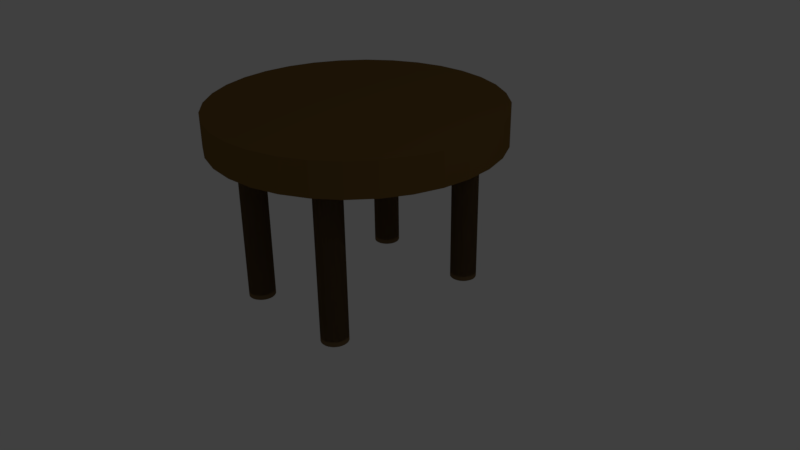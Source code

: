 # Source: table.blend  (saved by Blender 2.77.0; exported with 4.5.12 LTS)
import bpy
from mathutils import Matrix  # noqa: F401  (used for matrix-valued properties, if any)

bpy.ops.wm.read_factory_settings(use_empty=True)
scene = bpy.context.scene
scene.name = 'Scene'

# ---- collections
col_collection_1 = bpy.data.collections.new('Collection 1'); scene.collection.children.link(col_collection_1)

# ---- materials (node trees are filled in below, after node groups)
mat_material_008 = bpy.data.materials.new('Material.008')
mat_material_008.alpha_threshold = 0.0
mat_material_008.diffuse_color = (0.1789, 0.1147, 0.05284, 1.0)
mat_material_008.roughness = 0.5
mat_material_007 = bpy.data.materials.new('Material.007')
mat_material_007.alpha_threshold = 0.0
mat_material_007.diffuse_color = (0.2019, 0.1154, 0.03147, 1.0)
mat_material_007.roughness = 0.5

# ---- material node trees

# ---- world
world_world = bpy.data.worlds.new('World'); scene.world = world_world
world_world.color = (0.05088, 0.05088, 0.05088)
world_world.use_sun_shadow = False
world_world.sun_shadow_jitter_overblur = 0.0
world_world.cycles.sampling_method = 'MANUAL'

# ---- cameras
cam_camera = bpy.data.cameras.new('Camera')
cam_camera.clip_end = 100.0
cam_camera.lens = 35.0
cam_camera.sensor_width = 32.0
cam_camera.sensor_height = 18.0
cam_camera.ortho_scale = 7.314
cam_camera.dof.focus_distance = 0.0

# ---- lights
light_lamp = bpy.data.lights.new('Lamp', 'POINT')
light_lamp.transmission_factor = 0.0
light_lamp.cutoff_distance = 30.0
light_lamp.energy = 100.0
light_lamp.shadow_buffer_clip_start = 1.001
light_lamp.shadow_soft_size = 0.1
light_lamp.shadow_maximum_resolution = 0.006
light_lamp.use_absolute_resolution = True

# ---- meshes
me_cylinder_001 = bpy.data.meshes.new('Cylinder.001')
me_cylinder_001.from_pydata([(16.43, 15.55, -10.44), (16.43, 15.55, -0.7389), (16.6, 15.53, -10.44), (16.6, 15.53, -0.7389), (16.75, 15.49, -10.44), (16.75, 15.49, -0.7389), (16.89, 15.41, -10.44), (16.89, 15.41, -0.7389), (17.02, 15.31, -10.44), (17.02, 15.31, -0.7389), (17.12, 15.18, -10.44), (17.12, 15.18, -0.7389), (17.2, 15.04, -10.44), (17.2, 15.04, -0.7389), (17.25, 14.88, -10.44), (17.25, 14.88, -0.7389), (17.26, 14.72, -10.44), (17.26, 14.72, -0.7389), (17.25, 14.56, -10.44), (17.25, 14.56, -0.7389), (17.2, 14.41, -10.44), (17.2, 14.41, -0.7389), (17.12, 14.26, -10.44), (17.12, 14.26, -0.7389), (17.02, 14.14, -10.44), (17.02, 14.14, -0.7389), (16.89, 14.04, -10.44), (16.89, 14.04, -0.7389), (16.75, 13.96, -10.44), (16.75, 13.96, -0.7389), (16.6, 13.91, -10.44), (16.6, 13.91, -0.7389), (16.43, 13.9, -10.44), (16.43, 13.9, -0.7389), (16.27, 13.91, -10.44), (16.27, 13.91, -0.7389), (16.12, 13.96, -10.44), (16.12, 13.96, -0.7389), (15.98, 14.04, -10.44), (15.98, 14.04, -0.7389), (15.85, 14.14, -10.44), (15.85, 14.14, -0.7389), (15.75, 14.26, -10.44), (15.75, 14.26, -0.7389), (15.67, 14.41, -10.44), (15.67, 14.41, -0.7389), (15.62, 14.56, -10.44), (15.62, 14.56, -0.7389), (15.61, 14.72, -10.44), (15.61, 14.72, -0.7389), (15.62, 14.88, -10.44), (15.62, 14.88, -0.7389), (15.67, 15.04, -10.44), (15.67, 15.04, -0.7389), (15.75, 15.18, -10.44), (15.75, 15.18, -0.7389), (15.85, 15.31, -10.44), (15.85, 15.31, -0.7389), (15.98, 15.41, -10.44), (15.98, 15.41, -0.7389), (16.12, 15.49, -10.44), (16.12, 15.49, -0.7389), (16.27, 15.53, -10.44), (16.27, 15.53, -0.7389), (16.43, 15.55, -10.14), (16.43, 15.55, -0.4365), (16.6, 15.53, -10.14), (16.6, 15.53, -0.4365), (16.75, 15.49, -10.14), (16.75, 15.49, -0.4365), (16.89, 15.41, -10.14), (16.89, 15.41, -0.4365), (17.02, 15.31, -10.14), (17.02, 15.31, -0.4365), (17.12, 15.18, -10.14), (17.12, 15.18, -0.4365), (17.2, 15.04, -10.14), (17.2, 15.04, -0.4365), (17.25, 14.88, -10.14), (17.25, 14.88, -0.4365), (17.26, 14.72, -10.14), (17.26, 14.72, -0.4365), (17.25, 14.56, -10.14), (17.25, 14.56, -0.4365), (17.2, 14.41, -10.14), (17.2, 14.41, -0.4365), (17.12, 14.26, -10.14), (17.12, 14.26, -0.4365), (17.02, 14.14, -10.14), (17.02, 14.14, -0.4365), (16.89, 14.04, -10.14), (16.89, 14.04, -0.4365), (16.75, 13.96, -10.14), (16.75, 13.96, -0.4365), (16.6, 13.91, -10.14), (16.6, 13.91, -0.4365), (16.43, 13.9, -10.14), (16.43, 13.9, -0.4365), (16.27, 13.91, -10.14), (16.27, 13.91, -0.4365), (16.12, 13.96, -10.14), (16.12, 13.96, -0.4365), (15.98, 14.04, -10.14), (15.98, 14.04, -0.4365), (15.85, 14.14, -10.14), (15.85, 14.14, -0.4365), (15.75, 14.26, -10.14), (15.75, 14.26, -0.4365), (15.67, 14.41, -10.14), (15.67, 14.41, -0.4365), (15.62, 14.56, -10.14), (15.62, 14.56, -0.4365), (15.61, 14.72, -10.14), (15.61, 14.72, -0.4365), (15.62, 14.88, -10.14), (15.62, 14.88, -0.4365), (15.67, 15.04, -10.14), (15.67, 15.04, -0.4365), (15.75, 15.18, -10.14), (15.75, 15.18, -0.4365), (15.85, 15.31, -10.14), (15.85, 15.31, -0.4365), (15.98, 15.41, -10.14), (15.98, 15.41, -0.4365), (16.12, 15.49, -10.14), (16.12, 15.49, -0.4365), (16.27, 15.53, -10.14), (16.27, 15.53, -0.4365), (23.51, 26.07, -10.44), (23.51, 26.07, -0.7389), (23.67, 26.05, -10.44), (23.67, 26.05, -0.7389), (23.83, 26.0, -10.44), (23.83, 26.0, -0.7389), (23.97, 25.93, -10.44), (23.97, 25.93, -0.7389), (24.1, 25.83, -10.44), (24.1, 25.83, -0.7389), (24.2, 25.7, -10.44), (24.2, 25.7, -0.7389), (24.27, 25.56, -10.44), (24.27, 25.56, -0.7389), (24.32, 25.4, -10.44), (24.32, 25.4, -0.7389), (24.34, 25.24, -10.44), (24.34, 25.24, -0.7389), (24.32, 25.08, -10.44), (24.32, 25.08, -0.7389), (24.27, 24.93, -10.44), (24.27, 24.93, -0.7389), (24.2, 24.78, -10.44), (24.2, 24.78, -0.7389), (24.1, 24.66, -10.44), (24.1, 24.66, -0.7389), (23.97, 24.55, -10.44), (23.97, 24.55, -0.7389), (23.83, 24.48, -10.44), (23.83, 24.48, -0.7389), (23.67, 24.43, -10.44), (23.67, 24.43, -0.7389), (23.51, 24.41, -10.44), (23.51, 24.41, -0.7389), (23.35, 24.43, -10.44), (23.35, 24.43, -0.7389), (23.19, 24.48, -10.44), (23.19, 24.48, -0.7389), (23.05, 24.55, -10.44), (23.05, 24.55, -0.7389), (22.93, 24.66, -10.44), (22.93, 24.66, -0.7389), (22.82, 24.78, -10.44), (22.82, 24.78, -0.7389), (22.75, 24.93, -10.44), (22.75, 24.93, -0.7389), (22.7, 25.08, -10.44), (22.7, 25.08, -0.7389), (22.68, 25.24, -10.44), (22.68, 25.24, -0.7389), (22.7, 25.4, -10.44), (22.7, 25.4, -0.7389), (22.75, 25.56, -10.44), (22.75, 25.56, -0.7389), (22.82, 25.7, -10.44), (22.82, 25.7, -0.7389), (22.93, 25.83, -10.44), (22.93, 25.83, -0.7389), (23.05, 25.93, -10.44), (23.05, 25.93, -0.7389), (23.19, 26.0, -10.44), (23.19, 26.0, -0.7389), (23.35, 26.05, -10.44), (23.35, 26.05, -0.7389), (23.51, 26.07, -10.14), (23.51, 26.07, -0.4365), (23.67, 26.05, -10.14), (23.67, 26.05, -0.4365), (23.83, 26.0, -10.14), (23.83, 26.0, -0.4365), (23.97, 25.93, -10.14), (23.97, 25.93, -0.4365), (24.1, 25.83, -10.14), (24.1, 25.83, -0.4365), (24.2, 25.7, -10.14), (24.2, 25.7, -0.4365), (24.27, 25.56, -10.14), (24.27, 25.56, -0.4365), (24.32, 25.4, -10.14), (24.32, 25.4, -0.4365), (24.34, 25.24, -10.14), (24.34, 25.24, -0.4365), (24.32, 25.08, -10.14), (24.32, 25.08, -0.4365), (24.27, 24.93, -10.14), (24.27, 24.93, -0.4365), (24.2, 24.78, -10.14), (24.2, 24.78, -0.4365), (24.1, 24.66, -10.14), (24.1, 24.66, -0.4365), (23.97, 24.55, -10.14), (23.97, 24.55, -0.4365), (23.83, 24.48, -10.14), (23.83, 24.48, -0.4365), (23.67, 24.43, -10.14), (23.67, 24.43, -0.4365), (23.51, 24.41, -10.14), (23.51, 24.41, -0.4365), (23.35, 24.43, -10.14), (23.35, 24.43, -0.4365), (23.19, 24.48, -10.14), (23.19, 24.48, -0.4365), (23.05, 24.55, -10.14), (23.05, 24.55, -0.4365), (22.93, 24.66, -10.14), (22.93, 24.66, -0.4365), (22.82, 24.78, -10.14), (22.82, 24.78, -0.4365), (22.75, 24.93, -10.14), (22.75, 24.93, -0.4365), (22.7, 25.08, -10.14), (22.7, 25.08, -0.4365), (22.68, 25.24, -10.14), (22.68, 25.24, -0.4365), (22.7, 25.4, -10.14), (22.7, 25.4, -0.4365), (22.75, 25.56, -10.14), (22.75, 25.56, -0.4365), (22.82, 25.7, -10.14), (22.82, 25.7, -0.4365), (22.93, 25.83, -10.14), (22.93, 25.83, -0.4365), (23.05, 25.93, -10.14), (23.05, 25.93, -0.4365), (23.19, 26.0, -10.14), (23.19, 26.0, -0.4365), (23.35, 26.05, -10.14), (23.35, 26.05, -0.4365), (16.24, 26.01, -0.4365), (16.24, 26.01, -10.14), (16.08, 25.97, -0.4365), (16.08, 25.97, -10.14), (15.94, 25.89, -0.4365), (15.94, 25.89, -10.14), (15.81, 25.79, -0.4365), (15.81, 25.79, -10.14), (15.71, 25.66, -0.4365), (15.71, 25.66, -10.14), (15.63, 25.52, -0.4365), (15.63, 25.52, -10.14), (15.59, 25.36, -0.4365), (15.59, 25.36, -10.14), (15.57, 25.2, -0.4365), (15.57, 25.2, -10.14), (15.59, 25.04, -0.4365), (15.59, 25.04, -10.14), (15.63, 24.89, -0.4365), (15.63, 24.89, -10.14), (15.71, 24.74, -0.4365), (15.71, 24.74, -10.14), (15.81, 24.62, -0.4365), (15.81, 24.62, -10.14), (15.94, 24.52, -0.4365), (15.94, 24.52, -10.14), (16.08, 24.44, -0.4365), (16.08, 24.44, -10.14), (16.24, 24.39, -0.4365), (16.24, 24.39, -10.14), (16.4, 24.38, -0.4365), (16.4, 24.38, -10.14), (16.56, 24.39, -0.4365), (16.56, 24.39, -10.14), (16.71, 24.44, -0.4365), (16.71, 24.44, -10.14), (16.86, 24.52, -0.4365), (16.86, 24.52, -10.14), (16.98, 24.62, -0.4365), (16.98, 24.62, -10.14), (17.08, 24.74, -0.4365), (17.08, 24.74, -10.14), (17.16, 24.89, -0.4365), (17.16, 24.89, -10.14), (17.21, 25.04, -0.4365), (17.21, 25.04, -10.14), (17.22, 25.2, -0.4365), (17.22, 25.2, -10.14), (17.21, 25.36, -0.4365), (17.21, 25.36, -10.14), (17.16, 25.52, -0.4365), (17.16, 25.52, -10.14), (17.08, 25.66, -0.4365), (17.08, 25.66, -10.14), (16.98, 25.79, -0.4365), (16.98, 25.79, -10.14), (16.86, 25.89, -0.4365), (16.86, 25.89, -10.14), (16.71, 25.97, -0.4365), (16.71, 25.97, -10.14), (16.56, 26.01, -0.4365), (16.56, 26.01, -10.14), (16.4, 26.03, -0.4365), (16.4, 26.03, -10.14), (16.24, 26.01, -0.7389), (16.24, 26.01, -10.44), (16.08, 25.97, -0.7389), (16.08, 25.97, -10.44), (15.94, 25.89, -0.7389), (15.94, 25.89, -10.44), (15.81, 25.79, -0.7389), (15.81, 25.79, -10.44), (15.71, 25.66, -0.7389), (15.71, 25.66, -10.44), (15.63, 25.52, -0.7389), (15.63, 25.52, -10.44), (15.59, 25.36, -0.7389), (15.59, 25.36, -10.44), (15.57, 25.2, -0.7389), (15.57, 25.2, -10.44), (15.59, 25.04, -0.7389), (15.59, 25.04, -10.44), (15.63, 24.89, -0.7389), (15.63, 24.89, -10.44), (15.71, 24.74, -0.7389), (15.71, 24.74, -10.44), (15.81, 24.62, -0.7389), (15.81, 24.62, -10.44), (15.94, 24.52, -0.7389), (15.94, 24.52, -10.44), (16.08, 24.44, -0.7389), (16.08, 24.44, -10.44), (16.24, 24.39, -0.7389), (16.24, 24.39, -10.44), (16.4, 24.38, -0.7389), (16.4, 24.38, -10.44), (16.56, 24.39, -0.7389), (16.56, 24.39, -10.44), (16.71, 24.44, -0.7389), (16.71, 24.44, -10.44), (16.86, 24.52, -0.7389), (16.86, 24.52, -10.44), (16.98, 24.62, -0.7389), (16.98, 24.62, -10.44), (17.08, 24.74, -0.7389), (17.08, 24.74, -10.44), (17.16, 24.89, -0.7389), (17.16, 24.89, -10.44), (17.21, 25.04, -0.7389), (17.21, 25.04, -10.44), (17.22, 25.2, -0.7389), (17.22, 25.2, -10.44), (17.21, 25.36, -0.7389), (17.21, 25.36, -10.44), (17.16, 25.52, -0.7389), (17.16, 25.52, -10.44), (17.08, 25.66, -0.7389), (17.08, 25.66, -10.44), (16.98, 25.79, -0.7389), (16.98, 25.79, -10.44), (16.86, 25.89, -0.7389), (16.86, 25.89, -10.44), (16.71, 25.97, -0.7389), (16.71, 25.97, -10.44), (16.56, 26.01, -0.7389), (16.56, 26.01, -10.44), (16.4, 26.03, -0.7389), (16.4, 26.03, -10.44), (23.47, 15.53, -10.44), (23.47, 15.53, -0.7389), (23.63, 15.52, -10.44), (23.63, 15.52, -0.7389), (23.79, 15.47, -10.44), (23.79, 15.47, -0.7389), (23.93, 15.39, -10.44), (23.93, 15.39, -0.7389), (24.06, 15.29, -10.44), (24.06, 15.29, -0.7389), (24.16, 15.16, -10.44), (24.16, 15.16, -0.7389), (24.24, 15.02, -10.44), (24.24, 15.02, -0.7389), (24.28, 14.87, -10.44), (24.28, 14.87, -0.7389), (24.3, 14.71, -10.44), (24.3, 14.71, -0.7389), (24.28, 14.54, -10.44), (24.28, 14.54, -0.7389), (24.24, 14.39, -10.44), (24.24, 14.39, -0.7389), (24.16, 14.25, -10.44), (24.16, 14.25, -0.7389), (24.06, 14.12, -10.44), (24.06, 14.12, -0.7389), (23.93, 14.02, -10.44), (23.93, 14.02, -0.7389), (23.79, 13.94, -10.44), (23.79, 13.94, -0.7389), (23.63, 13.89, -10.44), (23.63, 13.89, -0.7389), (23.47, 13.88, -10.44), (23.47, 13.88, -0.7389), (23.31, 13.89, -10.44), (23.31, 13.89, -0.7389), (23.16, 13.94, -10.44), (23.16, 13.94, -0.7389), (23.01, 14.02, -10.44), (23.01, 14.02, -0.7389), (22.89, 14.12, -10.44), (22.89, 14.12, -0.7389), (22.79, 14.25, -10.44), (22.79, 14.25, -0.7389), (22.71, 14.39, -10.44), (22.71, 14.39, -0.7389), (22.66, 14.54, -10.44), (22.66, 14.54, -0.7389), (22.65, 14.71, -10.44), (22.65, 14.71, -0.7389), (22.66, 14.87, -10.44), (22.66, 14.87, -0.7389), (22.71, 15.02, -10.44), (22.71, 15.02, -0.7389), (22.79, 15.16, -10.44), (22.79, 15.16, -0.7389), (22.89, 15.29, -10.44), (22.89, 15.29, -0.7389), (23.01, 15.39, -10.44), (23.01, 15.39, -0.7389), (23.16, 15.47, -10.44), (23.16, 15.47, -0.7389), (23.31, 15.52, -10.44), (23.31, 15.52, -0.7389), (23.47, 15.53, -10.14), (23.47, 15.53, -0.4365), (23.63, 15.52, -10.14), (23.63, 15.52, -0.4365), (23.79, 15.47, -10.14), (23.79, 15.47, -0.4365), (23.93, 15.39, -10.14), (23.93, 15.39, -0.4365), (24.06, 15.29, -10.14), (24.06, 15.29, -0.4365), (24.16, 15.16, -10.14), (24.16, 15.16, -0.4365), (24.24, 15.02, -10.14), (24.24, 15.02, -0.4365), (24.28, 14.87, -10.14), (24.28, 14.87, -0.4365), (24.3, 14.71, -10.14), (24.3, 14.71, -0.4365), (24.28, 14.54, -10.14), (24.28, 14.54, -0.4365), (24.24, 14.39, -10.14), (24.24, 14.39, -0.4365), (24.16, 14.25, -10.14), (24.16, 14.25, -0.4365), (24.06, 14.12, -10.14), (24.06, 14.12, -0.4365), (23.93, 14.02, -10.14), (23.93, 14.02, -0.4365), (23.79, 13.94, -10.14), (23.79, 13.94, -0.4365), (23.63, 13.89, -10.14), (23.63, 13.89, -0.4365), (23.47, 13.88, -10.14), (23.47, 13.88, -0.4365), (23.31, 13.89, -10.14), (23.31, 13.89, -0.4365), (23.16, 13.94, -10.14), (23.16, 13.94, -0.4365), (23.01, 14.02, -10.14), (23.01, 14.02, -0.4365), (22.89, 14.12, -10.14), (22.89, 14.12, -0.4365), (22.79, 14.25, -10.14), (22.79, 14.25, -0.4365), (22.71, 14.39, -10.14), (22.71, 14.39, -0.4365), (22.66, 14.54, -10.14), (22.66, 14.54, -0.4365), (22.65, 14.71, -10.14), (22.65, 14.71, -0.4365), (22.66, 14.87, -10.14), (22.66, 14.87, -0.4365), (22.71, 15.02, -10.14), (22.71, 15.02, -0.4365), (22.79, 15.16, -10.14), (22.79, 15.16, -0.4365), (22.89, 15.29, -10.14), (22.89, 15.29, -0.4365), (23.01, 15.39, -10.14), (23.01, 15.39, -0.4365), (23.16, 15.47, -10.14), (23.16, 15.47, -0.4365), (23.31, 15.52, -10.14), (23.31, 15.52, -0.4365)], [], [(60, 61, 63, 62), (2, 3, 5, 4), (4, 5, 7, 6), (6, 7, 9, 8), (8, 9, 11, 10), (10, 11, 13, 12), (12, 13, 15, 14), (14, 15, 17, 16), (16, 17, 19, 18), (18, 19, 21, 20), (20, 21, 23, 22), (22, 23, 25, 24), (24, 25, 27, 26), (26, 27, 29, 28), (28, 29, 31, 30), (30, 31, 33, 32), (32, 33, 35, 34), (34, 35, 37, 36), (36, 37, 39, 38), (38, 39, 41, 40), (40, 41, 43, 42), (42, 43, 45, 44), (44, 45, 47, 46), (46, 47, 49, 48), (48, 49, 51, 50), (50, 51, 53, 52), (52, 53, 55, 54), (54, 55, 57, 56), (56, 57, 59, 58), (58, 59, 61, 60), (3, 1, 63, 61, 59, 57, 55, 53, 51, 49, 47, 45, 43, 41, 39, 37, 35, 33, 31, 29, 27, 25, 23, 21, 19, 17, 15, 13, 11, 9, 7, 5), (62, 63, 1, 0), (0, 1, 3, 2), (0, 2, 4, 6, 8, 10, 12, 14, 16, 18, 20, 22, 24, 26, 28, 30, 32, 34, 36, 38, 40, 42, 44, 46, 48, 50, 52, 54, 56, 58, 60, 62), (124, 125, 127, 126), (66, 67, 69, 68), (68, 69, 71, 70), (70, 71, 73, 72), (72, 73, 75, 74), (74, 75, 77, 76), (76, 77, 79, 78), (78, 79, 81, 80), (80, 81, 83, 82), (82, 83, 85, 84), (84, 85, 87, 86), (86, 87, 89, 88), (88, 89, 91, 90), (90, 91, 93, 92), (92, 93, 95, 94), (94, 95, 97, 96), (96, 97, 99, 98), (98, 99, 101, 100), (100, 101, 103, 102), (102, 103, 105, 104), (104, 105, 107, 106), (106, 107, 109, 108), (108, 109, 111, 110), (110, 111, 113, 112), (112, 113, 115, 114), (114, 115, 117, 116), (116, 117, 119, 118), (118, 119, 121, 120), (120, 121, 123, 122), (122, 123, 125, 124), (67, 65, 127, 125, 123, 121, 119, 117, 115, 113, 111, 109, 107, 105, 103, 101, 99, 97, 95, 93, 91, 89, 87, 85, 83, 81, 79, 77, 75, 73, 71, 69), (126, 127, 65, 64), (64, 65, 67, 66), (64, 66, 68, 70, 72, 74, 76, 78, 80, 82, 84, 86, 88, 90, 92, 94, 96, 98, 100, 102, 104, 106, 108, 110, 112, 114, 116, 118, 120, 122, 124, 126), (128, 129, 131, 130), (130, 131, 133, 132), (132, 133, 135, 134), (134, 135, 137, 136), (136, 137, 139, 138), (138, 139, 141, 140), (140, 141, 143, 142), (142, 143, 145, 144), (144, 145, 147, 146), (146, 147, 149, 148), (148, 149, 151, 150), (150, 151, 153, 152), (152, 153, 155, 154), (154, 155, 157, 156), (156, 157, 159, 158), (158, 159, 161, 160), (160, 161, 163, 162), (162, 163, 165, 164), (164, 165, 167, 166), (166, 167, 169, 168), (168, 169, 171, 170), (170, 171, 173, 172), (172, 173, 175, 174), (174, 175, 177, 176), (176, 177, 179, 178), (178, 179, 181, 180), (180, 181, 183, 182), (182, 183, 185, 184), (184, 185, 187, 186), (186, 187, 189, 188), (131, 129, 191, 189, 187, 185, 183, 181, 179, 177, 175, 173, 171, 169, 167, 165, 163, 161, 159, 157, 155, 153, 151, 149, 147, 145, 143, 141, 139, 137, 135, 133), (188, 189, 191, 190), (190, 191, 129, 128), (128, 130, 132, 134, 136, 138, 140, 142, 144, 146, 148, 150, 152, 154, 156, 158, 160, 162, 164, 166, 168, 170, 172, 174, 176, 178, 180, 182, 184, 186, 188, 190), (192, 193, 195, 194), (194, 195, 197, 196), (196, 197, 199, 198), (198, 199, 201, 200), (200, 201, 203, 202), (202, 203, 205, 204), (204, 205, 207, 206), (206, 207, 209, 208), (208, 209, 211, 210), (210, 211, 213, 212), (212, 213, 215, 214), (214, 215, 217, 216), (216, 217, 219, 218), (218, 219, 221, 220), (220, 221, 223, 222), (222, 223, 225, 224), (224, 225, 227, 226), (226, 227, 229, 228), (228, 229, 231, 230), (230, 231, 233, 232), (232, 233, 235, 234), (234, 235, 237, 236), (236, 237, 239, 238), (238, 239, 241, 240), (240, 241, 243, 242), (242, 243, 245, 244), (244, 245, 247, 246), (246, 247, 249, 248), (248, 249, 251, 250), (250, 251, 253, 252), (195, 193, 255, 253, 251, 249, 247, 245, 243, 241, 239, 237, 235, 233, 231, 229, 227, 225, 223, 221, 219, 217, 215, 213, 211, 209, 207, 205, 203, 201, 199, 197), (252, 253, 255, 254), (254, 255, 193, 192), (192, 194, 196, 198, 200, 202, 204, 206, 208, 210, 212, 214, 216, 218, 220, 222, 224, 226, 228, 230, 232, 234, 236, 238, 240, 242, 244, 246, 248, 250, 252, 254), (257, 256, 318, 319), (261, 260, 258, 259), (263, 262, 260, 261), (265, 264, 262, 263), (267, 266, 264, 265), (269, 268, 266, 267), (271, 270, 268, 269), (273, 272, 270, 271), (275, 274, 272, 273), (277, 276, 274, 275), (279, 278, 276, 277), (281, 280, 278, 279), (283, 282, 280, 281), (285, 284, 282, 283), (287, 286, 284, 285), (289, 288, 286, 287), (291, 290, 288, 289), (293, 292, 290, 291), (295, 294, 292, 293), (297, 296, 294, 295), (299, 298, 296, 297), (301, 300, 298, 299), (303, 302, 300, 301), (305, 304, 302, 303), (307, 306, 304, 305), (309, 308, 306, 307), (311, 310, 308, 309), (313, 312, 310, 311), (315, 314, 312, 313), (317, 316, 314, 315), (316, 318, 256, 258, 260, 262, 264, 266, 268, 270, 272, 274, 276, 278, 280, 282, 284, 286, 288, 290, 292, 294, 296, 298, 300, 302, 304, 306, 308, 310, 312, 314), (319, 318, 316, 317), (259, 258, 256, 257), (319, 317, 315, 313, 311, 309, 307, 305, 303, 301, 299, 297, 295, 293, 291, 289, 287, 285, 283, 281, 279, 277, 275, 273, 271, 269, 267, 265, 263, 261, 259, 257), (321, 320, 382, 383), (325, 324, 322, 323), (327, 326, 324, 325), (329, 328, 326, 327), (331, 330, 328, 329), (333, 332, 330, 331), (335, 334, 332, 333), (337, 336, 334, 335), (339, 338, 336, 337), (341, 340, 338, 339), (343, 342, 340, 341), (345, 344, 342, 343), (347, 346, 344, 345), (349, 348, 346, 347), (351, 350, 348, 349), (353, 352, 350, 351), (355, 354, 352, 353), (357, 356, 354, 355), (359, 358, 356, 357), (361, 360, 358, 359), (363, 362, 360, 361), (365, 364, 362, 363), (367, 366, 364, 365), (369, 368, 366, 367), (371, 370, 368, 369), (373, 372, 370, 371), (375, 374, 372, 373), (377, 376, 374, 375), (379, 378, 376, 377), (381, 380, 378, 379), (380, 382, 320, 322, 324, 326, 328, 330, 332, 334, 336, 338, 340, 342, 344, 346, 348, 350, 352, 354, 356, 358, 360, 362, 364, 366, 368, 370, 372, 374, 376, 378), (383, 382, 380, 381), (323, 322, 320, 321), (383, 381, 379, 377, 375, 373, 371, 369, 367, 365, 363, 361, 359, 357, 355, 353, 351, 349, 347, 345, 343, 341, 339, 337, 335, 333, 331, 329, 327, 325, 323, 321), (384, 385, 387, 386), (386, 387, 389, 388), (388, 389, 391, 390), (390, 391, 393, 392), (392, 393, 395, 394), (394, 395, 397, 396), (396, 397, 399, 398), (398, 399, 401, 400), (400, 401, 403, 402), (402, 403, 405, 404), (404, 405, 407, 406), (406, 407, 409, 408), (408, 409, 411, 410), (410, 411, 413, 412), (412, 413, 415, 414), (414, 415, 417, 416), (416, 417, 419, 418), (418, 419, 421, 420), (420, 421, 423, 422), (422, 423, 425, 424), (424, 425, 427, 426), (426, 427, 429, 428), (428, 429, 431, 430), (430, 431, 433, 432), (432, 433, 435, 434), (434, 435, 437, 436), (436, 437, 439, 438), (438, 439, 441, 440), (440, 441, 443, 442), (442, 443, 445, 444), (387, 385, 447, 445, 443, 441, 439, 437, 435, 433, 431, 429, 427, 425, 423, 421, 419, 417, 415, 413, 411, 409, 407, 405, 403, 401, 399, 397, 395, 393, 391, 389), (444, 445, 447, 446), (446, 447, 385, 384), (384, 386, 388, 390, 392, 394, 396, 398, 400, 402, 404, 406, 408, 410, 412, 414, 416, 418, 420, 422, 424, 426, 428, 430, 432, 434, 436, 438, 440, 442, 444, 446), (448, 449, 451, 450), (450, 451, 453, 452), (452, 453, 455, 454), (454, 455, 457, 456), (456, 457, 459, 458), (458, 459, 461, 460), (460, 461, 463, 462), (462, 463, 465, 464), (464, 465, 467, 466), (466, 467, 469, 468), (468, 469, 471, 470), (470, 471, 473, 472), (472, 473, 475, 474), (474, 475, 477, 476), (476, 477, 479, 478), (478, 479, 481, 480), (480, 481, 483, 482), (482, 483, 485, 484), (484, 485, 487, 486), (486, 487, 489, 488), (488, 489, 491, 490), (490, 491, 493, 492), (492, 493, 495, 494), (494, 495, 497, 496), (496, 497, 499, 498), (498, 499, 501, 500), (500, 501, 503, 502), (502, 503, 505, 504), (504, 505, 507, 506), (506, 507, 509, 508), (451, 449, 511, 509, 507, 505, 503, 501, 499, 497, 495, 493, 491, 489, 487, 485, 483, 481, 479, 477, 475, 473, 471, 469, 467, 465, 463, 461, 459, 457, 455, 453), (508, 509, 511, 510), (510, 511, 449, 448), (448, 450, 452, 454, 456, 458, 460, 462, 464, 466, 468, 470, 472, 474, 476, 478, 480, 482, 484, 486, 488, 490, 492, 494, 496, 498, 500, 502, 504, 506, 508, 510)])
me_cylinder_001.materials.append(mat_material_008)
me_cylinder_001.use_remesh_preserve_volume = False
me_cylinder_001.use_remesh_preserve_attributes = False
me_cylinder_001.use_mirror_vertex_groups = False
me_cylinder_001.update()
me_cylinder = bpy.data.meshes.new('Cylinder')
me_cylinder.from_pydata([(-8.276e-08, 2.545, 0.7992), (-8.276e-08, 2.545, 1.388), (0.4966, 2.497, 0.7992), (0.4966, 2.497, 1.388), (0.9741, 2.352, 0.7992), (0.9741, 2.352, 1.388), (1.414, 2.116, 0.7992), (1.414, 2.116, 1.388), (1.8, 1.8, 0.7992), (1.8, 1.8, 1.388), (2.116, 1.414, 0.7992), (2.116, 1.414, 1.388), (2.352, 0.9741, 0.7992), (2.352, 0.9741, 1.388), (2.497, 0.4966, 0.7992), (2.497, 0.4966, 1.388), (2.545, -3.001e-07, 0.7992), (2.545, -3.001e-07, 1.388), (2.497, -0.4966, 0.7992), (2.497, -0.4966, 1.388), (2.352, -0.9741, 0.7992), (2.352, -0.9741, 1.388), (2.116, -1.414, 0.7992), (2.116, -1.414, 1.388), (1.8, -1.8, 0.7992), (1.8, -1.8, 1.388), (1.414, -2.116, 0.7992), (1.414, -2.116, 1.388), (0.9741, -2.352, 0.7992), (0.9741, -2.352, 1.388), (0.4966, -2.497, 0.7992), (0.4966, -2.497, 1.388), (-9.122e-07, -2.545, 0.7992), (-9.122e-07, -2.545, 1.388), (-0.4966, -2.497, 0.7992), (-0.4966, -2.497, 1.388), (-0.9741, -2.352, 0.7992), (-0.9741, -2.352, 1.388), (-1.414, -2.116, 0.7992), (-1.414, -2.116, 1.388), (-1.8, -1.8, 0.7992), (-1.8, -1.8, 1.388), (-2.116, -1.414, 0.7992), (-2.116, -1.414, 1.388), (-2.352, -0.9741, 0.7992), (-2.352, -0.9741, 1.388), (-2.497, -0.4966, 0.7992), (-2.497, -0.4966, 1.388), (-2.545, 1.966e-06, 0.7992), (-2.545, 1.966e-06, 1.388), (-2.497, 0.4966, 0.7992), (-2.497, 0.4966, 1.388), (-2.352, 0.9741, 0.7992), (-2.352, 0.9741, 1.388), (-2.116, 1.414, 0.7992), (-2.116, 1.414, 1.388), (-1.8, 1.8, 0.7992), (-1.8, 1.8, 1.388), (-1.414, 2.116, 0.7992), (-1.414, 2.116, 1.388), (-0.9741, 2.352, 0.7992), (-0.9741, 2.352, 1.388), (-0.4966, 2.497, 0.7992), (-0.4966, 2.497, 1.388)], [], [(0, 1, 3, 2), (2, 3, 5, 4), (4, 5, 7, 6), (6, 7, 9, 8), (8, 9, 11, 10), (10, 11, 13, 12), (12, 13, 15, 14), (14, 15, 17, 16), (16, 17, 19, 18), (18, 19, 21, 20), (20, 21, 23, 22), (22, 23, 25, 24), (24, 25, 27, 26), (26, 27, 29, 28), (28, 29, 31, 30), (30, 31, 33, 32), (32, 33, 35, 34), (34, 35, 37, 36), (36, 37, 39, 38), (38, 39, 41, 40), (40, 41, 43, 42), (42, 43, 45, 44), (44, 45, 47, 46), (46, 47, 49, 48), (48, 49, 51, 50), (50, 51, 53, 52), (52, 53, 55, 54), (54, 55, 57, 56), (56, 57, 59, 58), (58, 59, 61, 60), (3, 1, 63, 61, 59, 57, 55, 53, 51, 49, 47, 45, 43, 41, 39, 37, 35, 33, 31, 29, 27, 25, 23, 21, 19, 17, 15, 13, 11, 9, 7, 5), (60, 61, 63, 62), (62, 63, 1, 0), (0, 2, 4, 6, 8, 10, 12, 14, 16, 18, 20, 22, 24, 26, 28, 30, 32, 34, 36, 38, 40, 42, 44, 46, 48, 50, 52, 54, 56, 58, 60, 62)])
_uv = me_cylinder.uv_layers.new(name='UVMap')
_uv.uv.foreach_set('vector', [0.0, 0.0, 1.0, 0.0, 1.0, 1.0, 0.0, 1.0, 0.0, 0.0, 1.0, 0.0, 1.0, 1.0, 0.0, 1.0, 0.0, 0.0, 1.0, 0.0, 1.0, 1.0, 0.0, 1.0, 0.0, 0.0, 1.0, 0.0, 1.0, 1.0, 0.0, 1.0, 0.0, 0.0, 1.0, 0.0, 1.0, 1.0, 0.0, 1.0, 0.0, 0.0, 1.0, 0.0, 1.0, 1.0, 0.0, 1.0, 0.0, 0.0, 1.0, 0.0, 1.0, 1.0, 0.0, 1.0, 0.0, 0.0, 1.0, 0.0, 1.0, 1.0, 0.0, 1.0, 0.0, 0.0, 1.0, 0.0, 1.0, 1.0, 0.0, 1.0, 0.0, 0.0, 1.0, 0.0, 1.0, 1.0, 0.0, 1.0, 0.0, 0.0, 1.0, 0.0, 1.0, 1.0, 0.0, 1.0, 0.0, 0.0, 1.0, 0.0, 1.0, 1.0, 0.0, 1.0, 0.0, 0.0, 1.0, 0.0, 1.0, 1.0, 0.0, 1.0, 0.0, 0.0, 1.0, 0.0, 1.0, 1.0, 0.0, 1.0, 0.0, 0.0, 1.0, 0.0, 1.0, 1.0, 0.0, 1.0, 0.0, 0.0, 1.0, 0.0, 1.0, 1.0, 0.0, 1.0, 0.0, 0.0, 1.0, 0.0, 1.0, 1.0, 0.0, 1.0, 0.0, 0.0, 1.0, 0.0, 1.0, 1.0, 0.0, 1.0, 0.0, 0.0, 1.0, 0.0, 1.0, 1.0, 0.0, 1.0, 0.0, 0.0, 1.0, 0.0, 1.0, 1.0, 0.0, 1.0, 0.0, 0.0, 1.0, 0.0, 1.0, 1.0, 0.0, 1.0, 0.0, 0.0, 1.0, 0.0, 1.0, 1.0, 0.0, 1.0, 0.0, 0.0, 1.0, 0.0, 1.0, 1.0, 0.0, 1.0, 0.0, 0.0, 1.0, 0.0, 1.0, 1.0, 0.0, 1.0, 0.0, 0.0, 1.0, 0.0, 1.0, 1.0, 0.0, 1.0, 0.0, 0.0, 1.0, 0.0, 1.0, 1.0, 0.0, 1.0, 0.0, 0.0, 1.0, 0.0, 1.0, 1.0, 0.0, 1.0, 0.0, 0.0, 1.0, 0.0, 1.0, 1.0, 0.0, 1.0, 0.0, 0.0, 1.0, 0.0, 1.0, 1.0, 0.0, 1.0, 0.0, 0.0, 1.0, 0.0, 1.0, 1.0, 0.0, 1.0, 0.5, 1.0, 0.5975, 0.9904, 0.6913, 0.9619, 0.7778, 0.9157, 0.8536, 0.8536, 0.9157, 0.7778, 0.9619, 0.6913, 0.9904, 0.5975, 1.0, 0.5, 0.9904, 0.4025, 0.9619, 0.3087, 0.9157, 0.2222, 0.8536, 0.1464, 0.7778, 0.08427, 0.6913, 0.03806, 0.5975, 0.009607, 0.5, 0.0, 0.4025, 0.009607, 0.3087, 0.03806, 0.2222, 0.08427, 0.1464, 0.1464, 0.08426, 0.2222, 0.03806, 0.3087, 0.009607, 0.4025, 0.0, 0.5, 0.009607, 0.5975, 0.03806, 0.6913, 0.08427, 0.7778, 0.1464, 0.8536, 0.2222, 0.9157, 0.3087, 0.9619, 0.4025, 0.9904, 0.0, 0.0, 1.0, 0.0, 1.0, 1.0, 0.0, 1.0, 0.0, 0.0, 1.0, 0.0, 1.0, 1.0, 0.0, 1.0, 0.5, 1.0, 0.5975, 0.9904, 0.6913, 0.9619, 0.7778, 0.9157, 0.8536, 0.8536, 0.9157, 0.7778, 0.9619, 0.6913, 0.9904, 0.5975, 1.0, 0.5, 0.9904, 0.4025, 0.9619, 0.3087, 0.9157, 0.2222, 0.8536, 0.1464, 0.7778, 0.08427, 0.6913, 0.03806, 0.5975, 0.009607, 0.5, 0.0, 0.4025, 0.009607, 0.3087, 0.03806, 0.2222, 0.08427, 0.1464, 0.1464, 0.08426, 0.2222, 0.03806, 0.3087, 0.009607, 0.4025, 0.0, 0.5, 0.009607, 0.5975, 0.03806, 0.6913, 0.08427, 0.7778, 0.1464, 0.8536, 0.2222, 0.9157, 0.3087, 0.9619, 0.4025, 0.9904])
me_cylinder.materials.append(mat_material_007)
me_cylinder.use_remesh_preserve_volume = False
me_cylinder.use_remesh_preserve_attributes = False
me_cylinder.use_mirror_vertex_groups = False
me_cylinder.update()

# ---- objects
ob_cylinder_001 = bpy.data.objects.new('Cylinder.001', me_cylinder_001)
ob_cylinder = bpy.data.objects.new('Cylinder', me_cylinder)
ob_lamp = bpy.data.objects.new('Lamp', light_lamp)
ob_camera = bpy.data.objects.new('Camera', cam_camera)

# ---- transforms, parenting, visibility, modifiers, constraints
ob_cylinder_001.location = (-12.25, -5.758, -2.78)
ob_cylinder_001.scale = (0.2882, 0.2882, 0.2882)
ob_cylinder_001.lineart.crease_threshold = 0.0
ob_cylinder.location = (-6.547, 0.0, -3.76)
ob_cylinder.lineart.crease_threshold = 0.0
ob_lamp.location = (4.076, 1.005, 5.904)
ob_lamp.rotation_euler = (0.6503, 0.05522, 1.866)
ob_lamp.lock_rotations_4d = False
ob_lamp.empty_display_type = 'ARROWS'
ob_lamp.color = (0.0, 0.0, 0.0, 0.0)
ob_lamp.lineart.crease_threshold = 0.0
ob_camera.location = (3.994, -8.881, 2.221)
ob_camera.rotation_euler = (1.109, 0.01082, 0.8149)
ob_camera.lock_rotations_4d = False
ob_camera.empty_display_type = 'ARROWS'
ob_camera.color = (0.0, 0.0, 0.0, 0.0)
ob_camera.display_type = 'WIRE'
ob_camera.lineart.crease_threshold = 0.0

# ---- collection membership
col_collection_1.objects.link(ob_cylinder_001)
col_collection_1.objects.link(ob_cylinder)
col_collection_1.objects.link(ob_lamp)
col_collection_1.objects.link(ob_camera)

# ---- scene / render settings (as saved in the file)
scene.camera = ob_camera
scene.frame_start = 1; scene.frame_end = 250; scene.frame_set(6)
scene.render.engine = 'CYCLES'
scene.render.dither_intensity = 0.0
scene.cycles.use_denoising = False
scene.cycles.samples = 128
scene.cycles.sampling_pattern = 'TABULATED_SOBOL'
scene.cycles.light_sampling_threshold = 0.0
scene.cycles.use_adaptive_sampling = False
scene.cycles.use_light_tree = False
scene.cycles.blur_glossy = 0.0
scene.cycles.sample_clamp_indirect = 0.0
scene.view_settings.view_transform = 'Standard'
bpy.context.view_layer.update()
